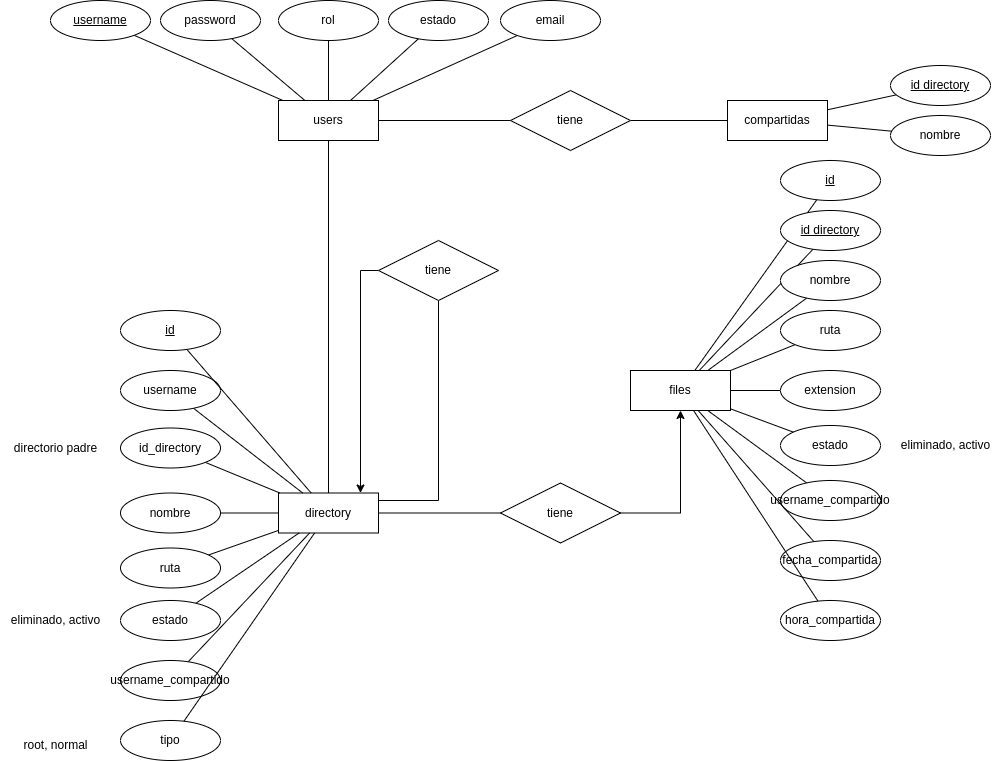

The diagram above was exported from draw.io. Its source (the exported page's mxGraphModel, read from the mxfile embedded in the PNG):
<mxGraphModel dx="1050" dy="615" grid="1" gridSize="10" guides="1" tooltips="1" connect="1" arrows="1" fold="1" page="1" pageScale="1" pageWidth="827" pageHeight="1169" math="0" shadow="0">
  <root>
    <mxCell id="0" />
    <mxCell id="1" parent="0" />
    <mxCell id="zSmQ9OxmE4nN46H7MH48-2" style="edgeStyle=none;rounded=0;orthogonalLoop=1;jettySize=auto;html=1;endArrow=none;endFill=0;" parent="1" source="zSmQ9OxmE4nN46H7MH48-4" target="zSmQ9OxmE4nN46H7MH48-9" edge="1">
      <mxGeometry relative="1" as="geometry" />
    </mxCell>
    <mxCell id="zSmQ9OxmE4nN46H7MH48-3" style="edgeStyle=none;rounded=0;orthogonalLoop=1;jettySize=auto;html=1;endArrow=none;endFill=0;" parent="1" source="zSmQ9OxmE4nN46H7MH48-4" target="zSmQ9OxmE4nN46H7MH48-10" edge="1">
      <mxGeometry relative="1" as="geometry" />
    </mxCell>
    <mxCell id="zSmQ9OxmE4nN46H7MH48-16" style="edgeStyle=none;rounded=0;orthogonalLoop=1;jettySize=auto;html=1;endArrow=none;endFill=0;" parent="1" source="zSmQ9OxmE4nN46H7MH48-4" target="zSmQ9OxmE4nN46H7MH48-34" edge="1">
      <mxGeometry relative="1" as="geometry">
        <mxPoint x="428" y="390" as="targetPoint" />
      </mxGeometry>
    </mxCell>
    <mxCell id="zSmQ9OxmE4nN46H7MH48-70" style="edgeStyle=orthogonalEdgeStyle;rounded=0;orthogonalLoop=1;jettySize=auto;html=1;endArrow=none;endFill=0;" parent="1" source="zSmQ9OxmE4nN46H7MH48-4" target="zSmQ9OxmE4nN46H7MH48-69" edge="1">
      <mxGeometry relative="1" as="geometry" />
    </mxCell>
    <mxCell id="zSmQ9OxmE4nN46H7MH48-4" value="users" style="whiteSpace=wrap;html=1;align=center;" parent="1" vertex="1">
      <mxGeometry x="378" y="230" width="100" height="40" as="geometry" />
    </mxCell>
    <mxCell id="zSmQ9OxmE4nN46H7MH48-5" style="edgeStyle=none;rounded=0;orthogonalLoop=1;jettySize=auto;html=1;startArrow=none;startFill=0;endArrow=none;endFill=0;" parent="1" source="zSmQ9OxmE4nN46H7MH48-6" target="zSmQ9OxmE4nN46H7MH48-4" edge="1">
      <mxGeometry relative="1" as="geometry" />
    </mxCell>
    <mxCell id="zSmQ9OxmE4nN46H7MH48-6" value="username" style="ellipse;whiteSpace=wrap;html=1;align=center;fontStyle=4" parent="1" vertex="1">
      <mxGeometry x="150" y="130" width="100" height="40" as="geometry" />
    </mxCell>
    <mxCell id="zSmQ9OxmE4nN46H7MH48-7" style="edgeStyle=none;rounded=0;orthogonalLoop=1;jettySize=auto;html=1;startArrow=none;startFill=0;endArrow=none;endFill=0;" parent="1" source="zSmQ9OxmE4nN46H7MH48-8" target="zSmQ9OxmE4nN46H7MH48-4" edge="1">
      <mxGeometry relative="1" as="geometry" />
    </mxCell>
    <mxCell id="zSmQ9OxmE4nN46H7MH48-8" value="password" style="ellipse;whiteSpace=wrap;html=1;align=center;" parent="1" vertex="1">
      <mxGeometry x="260" y="130" width="100" height="40" as="geometry" />
    </mxCell>
    <mxCell id="zSmQ9OxmE4nN46H7MH48-9" value="rol" style="ellipse;whiteSpace=wrap;html=1;align=center;" parent="1" vertex="1">
      <mxGeometry x="378" y="130" width="100" height="40" as="geometry" />
    </mxCell>
    <mxCell id="zSmQ9OxmE4nN46H7MH48-10" value="estado" style="ellipse;whiteSpace=wrap;html=1;align=center;" parent="1" vertex="1">
      <mxGeometry x="488" y="130" width="100" height="40" as="geometry" />
    </mxCell>
    <mxCell id="zSmQ9OxmE4nN46H7MH48-13" style="edgeStyle=none;rounded=0;orthogonalLoop=1;jettySize=auto;html=1;endArrow=none;endFill=0;" parent="1" source="zSmQ9OxmE4nN46H7MH48-11" target="zSmQ9OxmE4nN46H7MH48-4" edge="1">
      <mxGeometry relative="1" as="geometry" />
    </mxCell>
    <mxCell id="zSmQ9OxmE4nN46H7MH48-11" value="email" style="ellipse;whiteSpace=wrap;html=1;align=center;" parent="1" vertex="1">
      <mxGeometry x="600" y="130" width="100" height="40" as="geometry" />
    </mxCell>
    <mxCell id="zSmQ9OxmE4nN46H7MH48-47" style="edgeStyle=none;rounded=0;orthogonalLoop=1;jettySize=auto;html=1;endArrow=none;endFill=0;" parent="1" source="zSmQ9OxmE4nN46H7MH48-34" target="zSmQ9OxmE4nN46H7MH48-44" edge="1">
      <mxGeometry relative="1" as="geometry" />
    </mxCell>
    <mxCell id="zSmQ9OxmE4nN46H7MH48-34" value="directory" style="whiteSpace=wrap;html=1;align=center;" parent="1" vertex="1">
      <mxGeometry x="378" y="622.5" width="100" height="40" as="geometry" />
    </mxCell>
    <mxCell id="zSmQ9OxmE4nN46H7MH48-35" style="edgeStyle=none;rounded=0;orthogonalLoop=1;jettySize=auto;html=1;endArrow=none;endFill=0;" parent="1" source="zSmQ9OxmE4nN46H7MH48-36" target="zSmQ9OxmE4nN46H7MH48-34" edge="1">
      <mxGeometry relative="1" as="geometry" />
    </mxCell>
    <mxCell id="zSmQ9OxmE4nN46H7MH48-36" value="username" style="ellipse;whiteSpace=wrap;html=1;align=center;fontStyle=0" parent="1" vertex="1">
      <mxGeometry x="220" y="500" width="100" height="40" as="geometry" />
    </mxCell>
    <mxCell id="zSmQ9OxmE4nN46H7MH48-37" style="edgeStyle=none;rounded=0;orthogonalLoop=1;jettySize=auto;html=1;endArrow=none;endFill=0;" parent="1" source="zSmQ9OxmE4nN46H7MH48-38" target="zSmQ9OxmE4nN46H7MH48-34" edge="1">
      <mxGeometry relative="1" as="geometry" />
    </mxCell>
    <mxCell id="zSmQ9OxmE4nN46H7MH48-38" value="id_directory" style="ellipse;whiteSpace=wrap;html=1;align=center;fontStyle=0" parent="1" vertex="1">
      <mxGeometry x="220" y="557.5" width="100" height="40" as="geometry" />
    </mxCell>
    <mxCell id="1IGhnkClge2EhFXGtUkx-1" style="edgeStyle=orthogonalEdgeStyle;rounded=0;orthogonalLoop=1;jettySize=auto;html=1;endArrow=none;endFill=0;" parent="1" source="zSmQ9OxmE4nN46H7MH48-43" target="zSmQ9OxmE4nN46H7MH48-34" edge="1">
      <mxGeometry relative="1" as="geometry">
        <Array as="points">
          <mxPoint x="538" y="630" />
        </Array>
      </mxGeometry>
    </mxCell>
    <mxCell id="1IGhnkClge2EhFXGtUkx-2" style="edgeStyle=orthogonalEdgeStyle;rounded=0;orthogonalLoop=1;jettySize=auto;html=1;endArrow=classic;endFill=1;" parent="1" source="zSmQ9OxmE4nN46H7MH48-43" target="zSmQ9OxmE4nN46H7MH48-34" edge="1">
      <mxGeometry relative="1" as="geometry">
        <Array as="points">
          <mxPoint x="460" y="400" />
        </Array>
      </mxGeometry>
    </mxCell>
    <mxCell id="zSmQ9OxmE4nN46H7MH48-43" value="tiene" style="shape=rhombus;perimeter=rhombusPerimeter;whiteSpace=wrap;html=1;align=center;" parent="1" vertex="1">
      <mxGeometry x="478" y="370" width="120" height="60" as="geometry" />
    </mxCell>
    <mxCell id="zSmQ9OxmE4nN46H7MH48-49" style="edgeStyle=orthogonalEdgeStyle;rounded=0;orthogonalLoop=1;jettySize=auto;html=1;endArrow=classic;endFill=1;" parent="1" source="zSmQ9OxmE4nN46H7MH48-44" target="zSmQ9OxmE4nN46H7MH48-22" edge="1">
      <mxGeometry relative="1" as="geometry" />
    </mxCell>
    <mxCell id="zSmQ9OxmE4nN46H7MH48-44" value="tiene" style="shape=rhombus;perimeter=rhombusPerimeter;whiteSpace=wrap;html=1;align=center;" parent="1" vertex="1">
      <mxGeometry x="600" y="612.5" width="120" height="60" as="geometry" />
    </mxCell>
    <mxCell id="zSmQ9OxmE4nN46H7MH48-61" value="compartidas" style="whiteSpace=wrap;html=1;align=center;" parent="1" vertex="1">
      <mxGeometry x="827" y="230" width="100" height="40" as="geometry" />
    </mxCell>
    <mxCell id="zSmQ9OxmE4nN46H7MH48-64" style="edgeStyle=none;rounded=0;orthogonalLoop=1;jettySize=auto;html=1;endArrow=none;endFill=0;" parent="1" source="zSmQ9OxmE4nN46H7MH48-65" target="zSmQ9OxmE4nN46H7MH48-61" edge="1">
      <mxGeometry relative="1" as="geometry" />
    </mxCell>
    <mxCell id="zSmQ9OxmE4nN46H7MH48-65" value="id directory" style="ellipse;whiteSpace=wrap;html=1;align=center;fontStyle=4" parent="1" vertex="1">
      <mxGeometry x="990" y="195" width="100" height="40" as="geometry" />
    </mxCell>
    <mxCell id="zSmQ9OxmE4nN46H7MH48-67" style="edgeStyle=none;rounded=0;orthogonalLoop=1;jettySize=auto;html=1;endArrow=none;endFill=0;" parent="1" source="zSmQ9OxmE4nN46H7MH48-68" target="zSmQ9OxmE4nN46H7MH48-61" edge="1">
      <mxGeometry relative="1" as="geometry" />
    </mxCell>
    <mxCell id="zSmQ9OxmE4nN46H7MH48-68" value="nombre" style="ellipse;whiteSpace=wrap;html=1;align=center;fontStyle=0" parent="1" vertex="1">
      <mxGeometry x="990" y="245" width="100" height="40" as="geometry" />
    </mxCell>
    <mxCell id="zSmQ9OxmE4nN46H7MH48-71" style="edgeStyle=orthogonalEdgeStyle;rounded=0;orthogonalLoop=1;jettySize=auto;html=1;endArrow=none;endFill=0;" parent="1" source="zSmQ9OxmE4nN46H7MH48-69" target="zSmQ9OxmE4nN46H7MH48-61" edge="1">
      <mxGeometry relative="1" as="geometry" />
    </mxCell>
    <mxCell id="zSmQ9OxmE4nN46H7MH48-69" value="tiene" style="shape=rhombus;perimeter=rhombusPerimeter;whiteSpace=wrap;html=1;align=center;" parent="1" vertex="1">
      <mxGeometry x="610" y="220" width="120" height="60" as="geometry" />
    </mxCell>
    <mxCell id="E53K6m-TotSx2XCLuS38-15" style="edgeStyle=none;rounded=0;orthogonalLoop=1;jettySize=auto;html=1;endArrow=none;endFill=0;" parent="1" source="E53K6m-TotSx2XCLuS38-11" target="zSmQ9OxmE4nN46H7MH48-34" edge="1">
      <mxGeometry relative="1" as="geometry" />
    </mxCell>
    <mxCell id="E53K6m-TotSx2XCLuS38-11" value="nombre" style="ellipse;whiteSpace=wrap;html=1;align=center;fontStyle=0" parent="1" vertex="1">
      <mxGeometry x="220" y="622.5" width="100" height="40" as="geometry" />
    </mxCell>
    <mxCell id="E53K6m-TotSx2XCLuS38-16" style="edgeStyle=none;rounded=0;orthogonalLoop=1;jettySize=auto;html=1;endArrow=none;endFill=0;" parent="1" source="E53K6m-TotSx2XCLuS38-13" target="zSmQ9OxmE4nN46H7MH48-34" edge="1">
      <mxGeometry relative="1" as="geometry" />
    </mxCell>
    <mxCell id="E53K6m-TotSx2XCLuS38-13" value="ruta" style="ellipse;whiteSpace=wrap;html=1;align=center;fontStyle=0" parent="1" vertex="1">
      <mxGeometry x="220" y="677.5" width="100" height="40" as="geometry" />
    </mxCell>
    <mxCell id="0zo1LaufDqIbcEEhClp_-1" value="eliminado, activo" style="text;html=1;align=center;verticalAlign=middle;resizable=0;points=[];autosize=1;strokeColor=none;fillColor=none;" parent="1" vertex="1">
      <mxGeometry x="990" y="560" width="110" height="30" as="geometry" />
    </mxCell>
    <mxCell id="0zo1LaufDqIbcEEhClp_-3" style="rounded=0;orthogonalLoop=1;jettySize=auto;html=1;endArrow=none;endFill=0;" parent="1" source="0zo1LaufDqIbcEEhClp_-2" target="zSmQ9OxmE4nN46H7MH48-34" edge="1">
      <mxGeometry relative="1" as="geometry" />
    </mxCell>
    <mxCell id="0zo1LaufDqIbcEEhClp_-2" value="estado" style="ellipse;whiteSpace=wrap;html=1;align=center;fontStyle=0" parent="1" vertex="1">
      <mxGeometry x="220" y="730" width="100" height="40" as="geometry" />
    </mxCell>
    <mxCell id="zSmQ9OxmE4nN46H7MH48-22" value="files" style="whiteSpace=wrap;html=1;align=center;" parent="1" vertex="1">
      <mxGeometry x="730" y="500" width="100" height="40" as="geometry" />
    </mxCell>
    <mxCell id="zSmQ9OxmE4nN46H7MH48-32" style="edgeStyle=none;rounded=0;orthogonalLoop=1;jettySize=auto;html=1;endArrow=none;endFill=0;" parent="1" source="zSmQ9OxmE4nN46H7MH48-26" target="zSmQ9OxmE4nN46H7MH48-22" edge="1">
      <mxGeometry relative="1" as="geometry" />
    </mxCell>
    <mxCell id="zSmQ9OxmE4nN46H7MH48-26" value="id" style="ellipse;whiteSpace=wrap;html=1;align=center;fontStyle=4" parent="1" vertex="1">
      <mxGeometry x="880" y="290" width="100" height="40" as="geometry" />
    </mxCell>
    <mxCell id="zSmQ9OxmE4nN46H7MH48-33" style="edgeStyle=none;rounded=0;orthogonalLoop=1;jettySize=auto;html=1;endArrow=none;endFill=0;" parent="1" source="zSmQ9OxmE4nN46H7MH48-29" target="zSmQ9OxmE4nN46H7MH48-22" edge="1">
      <mxGeometry relative="1" as="geometry" />
    </mxCell>
    <mxCell id="zSmQ9OxmE4nN46H7MH48-29" value="id directory" style="ellipse;whiteSpace=wrap;html=1;align=center;fontStyle=4" parent="1" vertex="1">
      <mxGeometry x="880" y="340" width="100" height="40" as="geometry" />
    </mxCell>
    <mxCell id="zSmQ9OxmE4nN46H7MH48-58" style="edgeStyle=none;rounded=0;orthogonalLoop=1;jettySize=auto;html=1;endArrow=none;endFill=0;" parent="1" source="zSmQ9OxmE4nN46H7MH48-51" target="zSmQ9OxmE4nN46H7MH48-22" edge="1">
      <mxGeometry relative="1" as="geometry" />
    </mxCell>
    <mxCell id="zSmQ9OxmE4nN46H7MH48-51" value="nombre" style="ellipse;whiteSpace=wrap;html=1;align=center;fontStyle=0" parent="1" vertex="1">
      <mxGeometry x="880" y="390" width="100" height="40" as="geometry" />
    </mxCell>
    <mxCell id="E53K6m-TotSx2XCLuS38-4" style="edgeStyle=none;rounded=0;orthogonalLoop=1;jettySize=auto;html=1;endArrow=none;endFill=0;" parent="1" source="E53K6m-TotSx2XCLuS38-1" target="zSmQ9OxmE4nN46H7MH48-22" edge="1">
      <mxGeometry relative="1" as="geometry" />
    </mxCell>
    <mxCell id="E53K6m-TotSx2XCLuS38-1" value="ruta" style="ellipse;whiteSpace=wrap;html=1;align=center;fontStyle=0" parent="1" vertex="1">
      <mxGeometry x="880" y="440" width="100" height="40" as="geometry" />
    </mxCell>
    <mxCell id="E53K6m-TotSx2XCLuS38-5" style="edgeStyle=none;rounded=0;orthogonalLoop=1;jettySize=auto;html=1;endArrow=none;endFill=0;" parent="1" source="E53K6m-TotSx2XCLuS38-2" target="zSmQ9OxmE4nN46H7MH48-22" edge="1">
      <mxGeometry relative="1" as="geometry" />
    </mxCell>
    <mxCell id="E53K6m-TotSx2XCLuS38-2" value="extension" style="ellipse;whiteSpace=wrap;html=1;align=center;fontStyle=0" parent="1" vertex="1">
      <mxGeometry x="880" y="500" width="100" height="40" as="geometry" />
    </mxCell>
    <mxCell id="E53K6m-TotSx2XCLuS38-8" style="edgeStyle=none;rounded=0;orthogonalLoop=1;jettySize=auto;html=1;endArrow=none;endFill=0;" parent="1" source="E53K6m-TotSx2XCLuS38-6" target="zSmQ9OxmE4nN46H7MH48-22" edge="1">
      <mxGeometry relative="1" as="geometry" />
    </mxCell>
    <mxCell id="E53K6m-TotSx2XCLuS38-6" value="estado" style="ellipse;whiteSpace=wrap;html=1;align=center;fontStyle=0" parent="1" vertex="1">
      <mxGeometry x="880" y="555" width="100" height="40" as="geometry" />
    </mxCell>
    <mxCell id="0zo1LaufDqIbcEEhClp_-7" style="edgeStyle=none;rounded=0;orthogonalLoop=1;jettySize=auto;html=1;endArrow=none;endFill=0;" parent="1" source="0zo1LaufDqIbcEEhClp_-5" target="zSmQ9OxmE4nN46H7MH48-22" edge="1">
      <mxGeometry relative="1" as="geometry" />
    </mxCell>
    <mxCell id="0zo1LaufDqIbcEEhClp_-5" value="username_compartido" style="ellipse;whiteSpace=wrap;html=1;align=center;fontStyle=0" parent="1" vertex="1">
      <mxGeometry x="880" y="610" width="100" height="40" as="geometry" />
    </mxCell>
    <mxCell id="0zo1LaufDqIbcEEhClp_-9" style="edgeStyle=none;rounded=0;orthogonalLoop=1;jettySize=auto;html=1;endArrow=none;endFill=0;" parent="1" source="0zo1LaufDqIbcEEhClp_-8" target="zSmQ9OxmE4nN46H7MH48-34" edge="1">
      <mxGeometry relative="1" as="geometry" />
    </mxCell>
    <mxCell id="0zo1LaufDqIbcEEhClp_-8" value="username_compartido" style="ellipse;whiteSpace=wrap;html=1;align=center;fontStyle=0" parent="1" vertex="1">
      <mxGeometry x="220" y="790" width="100" height="40" as="geometry" />
    </mxCell>
    <mxCell id="0zo1LaufDqIbcEEhClp_-10" value="eliminado, activo" style="text;html=1;align=center;verticalAlign=middle;resizable=0;points=[];autosize=1;strokeColor=none;fillColor=none;" parent="1" vertex="1">
      <mxGeometry x="100" y="735" width="110" height="30" as="geometry" />
    </mxCell>
    <mxCell id="0zo1LaufDqIbcEEhClp_-12" style="edgeStyle=none;rounded=0;orthogonalLoop=1;jettySize=auto;html=1;endArrow=none;endFill=0;" parent="1" source="0zo1LaufDqIbcEEhClp_-11" target="zSmQ9OxmE4nN46H7MH48-22" edge="1">
      <mxGeometry relative="1" as="geometry" />
    </mxCell>
    <mxCell id="0zo1LaufDqIbcEEhClp_-11" value="fecha_compartida" style="ellipse;whiteSpace=wrap;html=1;align=center;fontStyle=0" parent="1" vertex="1">
      <mxGeometry x="880" y="670" width="100" height="40" as="geometry" />
    </mxCell>
    <mxCell id="0zo1LaufDqIbcEEhClp_-14" style="edgeStyle=none;rounded=0;orthogonalLoop=1;jettySize=auto;html=1;endArrow=none;endFill=0;" parent="1" source="0zo1LaufDqIbcEEhClp_-13" target="zSmQ9OxmE4nN46H7MH48-22" edge="1">
      <mxGeometry relative="1" as="geometry" />
    </mxCell>
    <mxCell id="0zo1LaufDqIbcEEhClp_-13" value="hora_compartida" style="ellipse;whiteSpace=wrap;html=1;align=center;fontStyle=0" parent="1" vertex="1">
      <mxGeometry x="880" y="730" width="100" height="40" as="geometry" />
    </mxCell>
    <mxCell id="3P7Y-V8e-Idh0tGdI3FZ-1" style="edgeStyle=none;rounded=0;orthogonalLoop=1;jettySize=auto;html=1;endArrow=none;endFill=0;" parent="1" source="XTkbnR9ok19OXd1WhgwS-2" target="zSmQ9OxmE4nN46H7MH48-34" edge="1">
      <mxGeometry relative="1" as="geometry" />
    </mxCell>
    <mxCell id="XTkbnR9ok19OXd1WhgwS-2" value="tipo" style="ellipse;whiteSpace=wrap;html=1;align=center;fontStyle=0" parent="1" vertex="1">
      <mxGeometry x="220" y="850" width="100" height="40" as="geometry" />
    </mxCell>
    <mxCell id="XTkbnR9ok19OXd1WhgwS-3" value="root, normal" style="text;html=1;align=center;verticalAlign=middle;resizable=0;points=[];autosize=1;strokeColor=none;fillColor=none;" parent="1" vertex="1">
      <mxGeometry x="110" y="860" width="90" height="30" as="geometry" />
    </mxCell>
    <mxCell id="3P7Y-V8e-Idh0tGdI3FZ-2" value="directorio padre" style="text;html=1;align=center;verticalAlign=middle;resizable=0;points=[];autosize=1;strokeColor=none;fillColor=none;" parent="1" vertex="1">
      <mxGeometry x="100" y="562.5" width="110" height="30" as="geometry" />
    </mxCell>
    <mxCell id="3P7Y-V8e-Idh0tGdI3FZ-4" style="edgeStyle=none;rounded=0;orthogonalLoop=1;jettySize=auto;html=1;endArrow=none;endFill=0;" parent="1" source="3P7Y-V8e-Idh0tGdI3FZ-3" target="zSmQ9OxmE4nN46H7MH48-34" edge="1">
      <mxGeometry relative="1" as="geometry" />
    </mxCell>
    <mxCell id="3P7Y-V8e-Idh0tGdI3FZ-3" value="id" style="ellipse;whiteSpace=wrap;html=1;align=center;fontStyle=4" parent="1" vertex="1">
      <mxGeometry x="220" y="440" width="100" height="40" as="geometry" />
    </mxCell>
  </root>
</mxGraphModel>